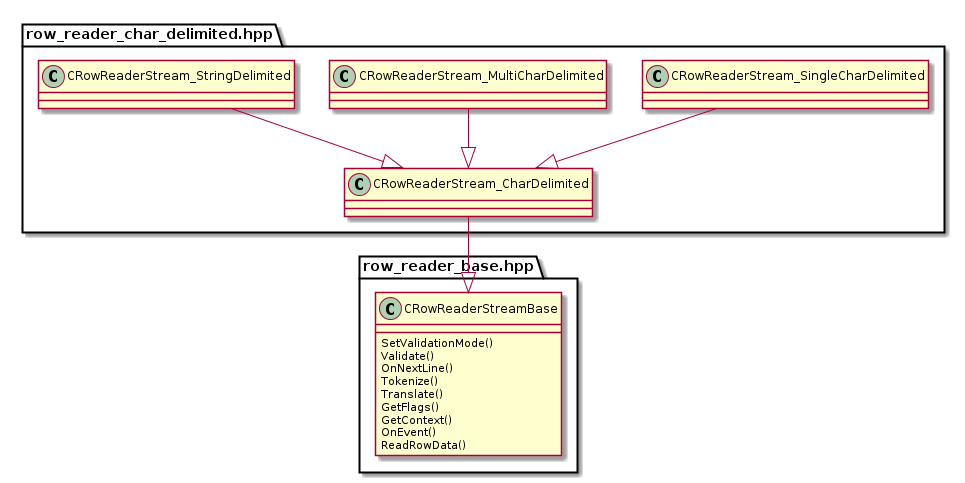

The diagram above was rendered by PlantUML. Its source (embedded in the PNG):
@startuml

package "row_reader_base.hpp" {
    class CRowReaderStreamBase
}

CRowReaderStreamBase : SetValidationMode()
CRowReaderStreamBase : Validate()
CRowReaderStreamBase : OnNextLine()
CRowReaderStreamBase : Tokenize()
CRowReaderStreamBase : Translate()
CRowReaderStreamBase : GetFlags()
CRowReaderStreamBase : GetContext()
CRowReaderStreamBase : OnEvent()
CRowReaderStreamBase : ReadRowData()


package "row_reader_char_delimited.hpp" {
    class CRowReaderStream_CharDelimited

    class CRowReaderStream_SingleCharDelimited
    class CRowReaderStream_MultiCharDelimited
    class CRowReaderStream_StringDelimited
}

CRowReaderStream_CharDelimited --|> CRowReaderStreamBase

CRowReaderStream_SingleCharDelimited --|> CRowReaderStream_CharDelimited
CRowReaderStream_MultiCharDelimited --|> CRowReaderStream_CharDelimited
CRowReaderStream_StringDelimited --|> CRowReaderStream_CharDelimited
@enduml